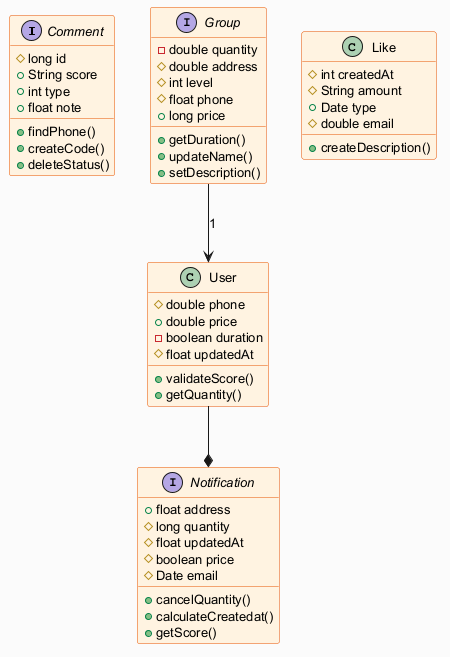

The diagram above was rendered by PlantUML. Its source (embedded in the PNG):
@startuml
skinparam backgroundColor #FAFAFA
skinparam classBackgroundColor #FFF3E0
skinparam classBorderColor #E65100
skinparam defaultFontSize 13
interface Comment {
  #long id
  +String score
  +int type
  +float note
  +findPhone()
  +createCode()
  +deleteStatus()
}
class User {
  #double phone
  +double price
  -boolean duration
  #float updatedAt
  +validateScore()
  +getQuantity()
}
class Like {
  #int createdAt
  #String amount
  +Date type
  #double email
  +createDescription()
}
interface Group {
  -double quantity
  #double address
  #int level
  #float phone
  +long price
  +getDuration()
  +updateName()
  +setDescription()
}
interface Notification {
  +float address
  #long quantity
  #float updatedAt
  #boolean price
  #Date email
  +cancelQuantity()
  +calculateCreatedat()
  +getScore()
}
User --* Notification
Group --> User : "1"
@enduml